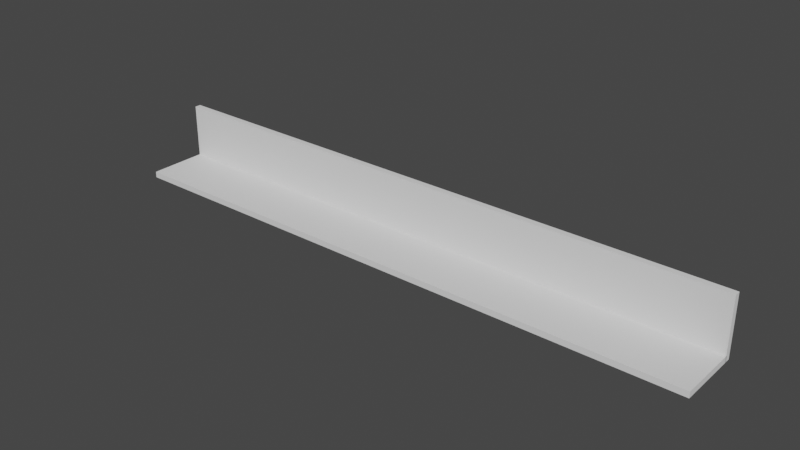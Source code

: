 # Source: museum_base.blend  (saved by Blender 3.1.7; exported with 4.5.12 LTS)
import bpy
from mathutils import Matrix  # noqa: F401  (used for matrix-valued properties, if any)

bpy.ops.wm.read_factory_settings(use_empty=True)
scene = bpy.context.scene
scene.name = 'Scene'

# ---- collections
col_collection = bpy.data.collections.new('Collection'); scene.collection.children.link(col_collection)

# ---- world
world_world = bpy.data.worlds.new('World'); scene.world = world_world
world_world.use_nodes = True; world_world.node_tree.nodes.clear()
_N = world_world.node_tree.nodes; _L = world_world.node_tree.links
n0 = _N.new('ShaderNodeOutputWorld'); n0.name = 'World Output'; n0.location = (300, 300)
n1 = _N.new('ShaderNodeBackground'); n1.name = 'Background'; n1.location = (10, 300)
n1.inputs[0].default_value = (0.05088, 0.05088, 0.05088, 1.0)
_L.new(n1.outputs[0], n0.inputs[0])
n0.is_active_output = True
world_world.color = (0.05088, 0.05088, 0.05088)
world_world.use_sun_shadow = False
world_world.sun_shadow_jitter_overblur = 0.0

# ---- meshes
me_cube_002 = bpy.data.meshes.new('Cube.002')
me_cube_002.from_pydata([(-20.0, -2.0, -0.1), (-20.0, -2.0, 0.1), (-20.0, 2.0, -0.1), (-20.0, 2.0, 0.1), (20.0, -2.0, -0.1), (20.0, -2.0, 0.1), (20.0, 2.0, -0.1), (20.0, 2.0, 0.1)], [], [(0, 1, 3, 2), (2, 3, 7, 6), (6, 7, 5, 4), (4, 5, 1, 0), (2, 6, 4, 0), (7, 3, 1, 5)])
_uv = me_cube_002.uv_layers.new(name='UVMap')
_uv.uv.foreach_set('vector', [0.375, 0.0, 0.625, 0.0, 0.625, 0.25, 0.375, 0.25, 0.375, 0.25, 0.625, 0.25, 0.625, 0.5, 0.375, 0.5, 0.375, 0.5, 0.625, 0.5, 0.625, 0.75, 0.375, 0.75, 0.375, 0.75, 0.625, 0.75, 0.625, 1.0, 0.375, 1.0, 0.125, 0.5, 0.375, 0.5, 0.375, 0.75, 0.125, 0.75, 0.625, 0.5, 0.875, 0.5, 0.875, 0.75, 0.625, 0.75])
me_cube_002.use_remesh_fix_poles = True
me_cube_002.use_remesh_preserve_attributes = False
me_cube_002.update()
me_cube_003 = bpy.data.meshes.new('Cube.003')
me_cube_003.from_pydata([(-20.0, -0.1, -1.0), (-20.0, -0.1, 1.0), (-20.0, 0.1, -1.0), (-20.0, 0.1, 1.0), (20.0, -0.1, -1.0), (20.0, -0.1, 1.0), (20.0, 0.1, -1.0), (20.0, 0.1, 1.0)], [], [(0, 1, 3, 2), (2, 3, 7, 6), (6, 7, 5, 4), (4, 5, 1, 0), (2, 6, 4, 0), (7, 3, 1, 5)])
_uv = me_cube_003.uv_layers.new(name='UVMap')
_uv.uv.foreach_set('vector', [0.375, 0.0, 0.625, 0.0, 0.625, 0.25, 0.375, 0.25, 0.375, 0.25, 0.625, 0.25, 0.625, 0.5, 0.375, 0.5, 0.375, 0.5, 0.625, 0.5, 0.625, 0.75, 0.375, 0.75, 0.375, 0.75, 0.625, 0.75, 0.625, 1.0, 0.375, 1.0, 0.125, 0.5, 0.375, 0.5, 0.375, 0.75, 0.125, 0.75, 0.625, 0.5, 0.875, 0.5, 0.875, 0.75, 0.625, 0.75])
me_cube_003.use_remesh_fix_poles = True
me_cube_003.use_remesh_preserve_attributes = False
me_cube_003.update()

# ---- objects
ob_cube = bpy.data.objects.new('Cube', me_cube_002)
ob_cube_001 = bpy.data.objects.new('Cube.001', me_cube_003)

# ---- transforms, parenting, visibility, modifiers, constraints
ob_cube.location = (0.0, -0.3044, 0.0)
ob_cube.scale = (0.5, 0.5, 1.0)
ob_cube_001.location = (0.0, 0.7701, 0.9027)
ob_cube_001.scale = (0.5, 1.0, 1.0)

# ---- collection membership
scene.collection.objects.link(ob_cube)
scene.collection.objects.link(ob_cube_001)
def _layer_coll(name, lc=None):
    lc = lc or bpy.context.view_layer.layer_collection
    for c in lc.children:
        if c.name == name: return c
        r = _layer_coll(name, c)
        if r: return r
_layer_coll('Collection').exclude = True

# ---- scene / render settings (as saved in the file)
scene.frame_start = 1; scene.frame_end = 250; scene.frame_set(1)
scene.render.engine = 'BLENDER_EEVEE_NEXT'
scene.cycles.sampling_pattern = 'TABULATED_SOBOL'
scene.cycles.use_light_tree = False
scene.view_settings.view_transform = 'Filmic'
bpy.context.view_layer.update()

# ---- added for rendering (the .blend has no active camera and no usable light): camera, sun
cam_auto = bpy.data.cameras.new('AutoCamera')
cam_auto.lens = 50.0
cam_auto.sensor_width = 36.0
cam_auto.clip_end = 1000.0
ob_auto_camera = bpy.data.objects.new('AutoCamera', cam_auto)
scene.collection.objects.link(ob_auto_camera)
ob_auto_camera.location = (18.7055, -22.6638, 15.8658)
ob_auto_camera.rotation_euler = (1.09748, -7.21219e-08, 0.694738)
scene.camera = ob_auto_camera
light_auto_sun = bpy.data.lights.new('AutoSun', 'SUN')
light_auto_sun.energy = 3.0
light_auto_sun.angle = 0.0523599
ob_auto_sun = bpy.data.objects.new('AutoSun', light_auto_sun)
scene.collection.objects.link(ob_auto_sun)
ob_auto_sun.rotation_euler = (0.872665, 0.174533, 0.523599)
bpy.context.view_layer.update()
